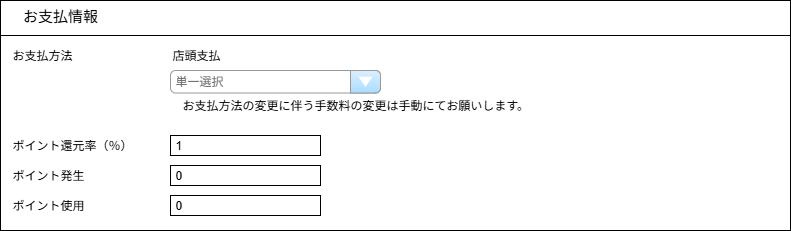

The diagram above was exported from draw.io. Its source (the exported page's mxGraphModel, read from the mxfile embedded in the PNG):
<mxGraphModel dx="786" dy="1685" grid="1" gridSize="10" guides="1" tooltips="1" connect="1" arrows="1" fold="1" page="1" pageScale="1" pageWidth="826" pageHeight="1169" background="none" math="0" shadow="0">
  <root>
    <mxCell id="0" />
    <mxCell id="1" parent="0" />
    <mxCell id="rk8YdVW2NtmdsU5vXZFi-29" value="" style="strokeWidth=1;strokeColor=#000000;fillColor=none;shape=rectangle;verticalAlign=top;verticalLabelPosition=bottom;" parent="1" vertex="1">
      <mxGeometry x="20" y="-1150" width="790" height="230" as="geometry" />
    </mxCell>
    <mxCell id="rk8YdVW2NtmdsU5vXZFi-30" value="お支払情報" style="text;html=1;align=center;verticalAlign=middle;whiteSpace=wrap;rounded=0;fontSize=15;" parent="1" vertex="1">
      <mxGeometry x="20" y="-1150" width="120" height="30" as="geometry" />
    </mxCell>
    <mxCell id="rk8YdVW2NtmdsU5vXZFi-31" value="" style="line;strokeWidth=1" parent="1" vertex="1">
      <mxGeometry x="20" y="-1120" width="790" height="10" as="geometry" />
    </mxCell>
    <mxCell id="7UcHzN0KtdI2o2zkW1F7-2" value="お支払方法" style="text;html=1;align=left;verticalAlign=middle;whiteSpace=wrap;rounded=0;" parent="1" vertex="1">
      <mxGeometry x="30" y="-1110" width="150" height="30" as="geometry" />
    </mxCell>
    <mxCell id="7UcHzN0KtdI2o2zkW1F7-8" value="店頭支払" style="text;html=1;align=left;verticalAlign=middle;whiteSpace=wrap;rounded=0;" parent="1" vertex="1">
      <mxGeometry x="190" y="-1110" width="150" height="30" as="geometry" />
    </mxCell>
    <mxCell id="7UcHzN0KtdI2o2zkW1F7-21" value="単一選択" style="strokeWidth=1;shadow=0;dashed=0;align=center;html=1;shape=mxgraph.mockup.forms.comboBox;strokeColor=#999999;fillColor=#ddeeff;align=left;fillColor2=#aaddff;mainText=;fontColor=#666666;fontSize=12;spacingLeft=3;" parent="1" vertex="1">
      <mxGeometry x="190" y="-1080" width="210" height="22.5" as="geometry" />
    </mxCell>
    <mxCell id="7UcHzN0KtdI2o2zkW1F7-23" value="1" style="rounded=0;whiteSpace=wrap;html=1;align=left;spacingLeft=3;" parent="1" vertex="1">
      <mxGeometry x="190" y="-1015" width="150" height="20" as="geometry" />
    </mxCell>
    <mxCell id="7UcHzN0KtdI2o2zkW1F7-24" value="0" style="rounded=0;whiteSpace=wrap;html=1;align=left;spacingLeft=3;" parent="1" vertex="1">
      <mxGeometry x="190" y="-985" width="150" height="20" as="geometry" />
    </mxCell>
    <mxCell id="7UcHzN0KtdI2o2zkW1F7-25" value="0" style="rounded=0;whiteSpace=wrap;html=1;align=left;spacingLeft=3;" parent="1" vertex="1">
      <mxGeometry x="190" y="-955" width="150" height="20" as="geometry" />
    </mxCell>
    <mxCell id="7UcHzN0KtdI2o2zkW1F7-27" value="ポイント還元率（％）" style="text;html=1;align=left;verticalAlign=middle;whiteSpace=wrap;rounded=0;" parent="1" vertex="1">
      <mxGeometry x="30" y="-1020" width="150" height="30" as="geometry" />
    </mxCell>
    <mxCell id="7UcHzN0KtdI2o2zkW1F7-28" value="ポイント発生" style="text;html=1;align=left;verticalAlign=middle;whiteSpace=wrap;rounded=0;" parent="1" vertex="1">
      <mxGeometry x="30" y="-990" width="150" height="30" as="geometry" />
    </mxCell>
    <mxCell id="7UcHzN0KtdI2o2zkW1F7-29" value="ポイント使用" style="text;html=1;align=left;verticalAlign=middle;whiteSpace=wrap;rounded=0;" parent="1" vertex="1">
      <mxGeometry x="30" y="-960" width="150" height="30" as="geometry" />
    </mxCell>
    <mxCell id="q0NX53_3r6Odm-4q2BuW-1" value="お支払方法の変更に伴う手数料の変更は手動にてお願いします。" style="text;html=1;align=left;verticalAlign=middle;whiteSpace=wrap;rounded=0;" parent="1" vertex="1">
      <mxGeometry x="200" y="-1060" width="450" height="30" as="geometry" />
    </mxCell>
  </root>
</mxGraphModel>